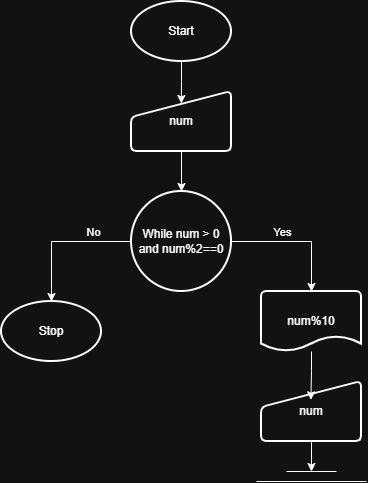

The diagram above was exported from draw.io. Its source (the exported page's mxGraphModel, read from the mxfile embedded in the PNG):
<mxGraphModel dx="928" dy="530" grid="1" gridSize="10" guides="1" tooltips="1" connect="1" arrows="1" fold="1" page="1" pageScale="1" pageWidth="850" pageHeight="1100" math="0" shadow="0">
  <root>
    <mxCell id="0" />
    <mxCell id="1" parent="0" />
    <mxCell id="KjjIP0sVYCILYlM-uPlg-1" parent="1" style="strokeWidth=2;html=1;shape=mxgraph.flowchart.start_1;whiteSpace=wrap;" value="Start" vertex="1">
      <mxGeometry height="60" width="100" x="380" y="30" as="geometry" />
    </mxCell>
    <mxCell id="KjjIP0sVYCILYlM-uPlg-2" parent="1" style="strokeWidth=2;html=1;shape=mxgraph.flowchart.start_1;whiteSpace=wrap;" value="Stop" vertex="1">
      <mxGeometry height="60" width="100" x="250" y="330" as="geometry" />
    </mxCell>
    <mxCell id="KjjIP0sVYCILYlM-uPlg-7" edge="1" parent="1" source="KjjIP0sVYCILYlM-uPlg-3" style="edgeStyle=orthogonalEdgeStyle;rounded=0;orthogonalLoop=1;jettySize=auto;html=1;exitX=0.5;exitY=1;exitDx=0;exitDy=0;entryX=0.5;entryY=0;entryDx=0;entryDy=0;entryPerimeter=0;" target="KjjIP0sVYCILYlM-uPlg-8">
      <mxGeometry relative="1" as="geometry">
        <mxPoint x="430" y="210" as="targetPoint" />
      </mxGeometry>
    </mxCell>
    <mxCell id="KjjIP0sVYCILYlM-uPlg-3" parent="1" style="html=1;strokeWidth=2;shape=manualInput;whiteSpace=wrap;rounded=1;size=26;arcSize=11;" value="num" vertex="1">
      <mxGeometry height="60" width="100" x="380" y="120" as="geometry" />
    </mxCell>
    <mxCell id="KjjIP0sVYCILYlM-uPlg-5" edge="1" parent="1" source="KjjIP0sVYCILYlM-uPlg-1" style="edgeStyle=orthogonalEdgeStyle;rounded=0;orthogonalLoop=1;jettySize=auto;html=1;exitX=0.5;exitY=1;exitDx=0;exitDy=0;exitPerimeter=0;entryX=0.498;entryY=0.2;entryDx=0;entryDy=0;entryPerimeter=0;" target="KjjIP0sVYCILYlM-uPlg-3">
      <mxGeometry relative="1" as="geometry" />
    </mxCell>
    <mxCell id="KjjIP0sVYCILYlM-uPlg-12" edge="1" parent="1" source="KjjIP0sVYCILYlM-uPlg-8" style="edgeStyle=orthogonalEdgeStyle;rounded=0;orthogonalLoop=1;jettySize=auto;html=1;entryX=0.5;entryY=0;entryDx=0;entryDy=0;entryPerimeter=0;" target="KjjIP0sVYCILYlM-uPlg-2">
      <mxGeometry relative="1" as="geometry">
        <mxPoint x="300" y="360" as="targetPoint" />
      </mxGeometry>
    </mxCell>
    <mxCell id="KjjIP0sVYCILYlM-uPlg-13" connectable="0" parent="KjjIP0sVYCILYlM-uPlg-12" style="edgeLabel;html=1;align=center;verticalAlign=middle;resizable=0;points=[];" value="No" vertex="1">
      <mxGeometry relative="1" x="-0.2742" y="3" as="geometry">
        <mxPoint x="12" y="-13" as="offset" />
      </mxGeometry>
    </mxCell>
    <mxCell id="KjjIP0sVYCILYlM-uPlg-8" parent="1" style="strokeWidth=2;html=1;shape=mxgraph.flowchart.start_2;whiteSpace=wrap;" value="While num &amp;gt; 0 and num%2==0" vertex="1">
      <mxGeometry height="100" width="100" x="380" y="220" as="geometry" />
    </mxCell>
    <mxCell id="KjjIP0sVYCILYlM-uPlg-10" edge="1" parent="1" style="endArrow=none;html=1;rounded=0;" value="">
      <mxGeometry height="50" relative="1" width="50" as="geometry">
        <mxPoint x="535" y="500" as="sourcePoint" />
        <mxPoint x="585" y="500" as="targetPoint" />
      </mxGeometry>
    </mxCell>
    <mxCell id="KjjIP0sVYCILYlM-uPlg-11" edge="1" parent="1" style="endArrow=none;html=1;rounded=0;" value="">
      <mxGeometry height="50" relative="1" width="50" as="geometry">
        <mxPoint x="505" y="510" as="sourcePoint" />
        <mxPoint x="615" y="510" as="targetPoint" />
      </mxGeometry>
    </mxCell>
    <mxCell id="KjjIP0sVYCILYlM-uPlg-14" parent="1" style="strokeWidth=2;html=1;shape=mxgraph.flowchart.document2;whiteSpace=wrap;size=0.25;" value="num%10" vertex="1">
      <mxGeometry height="60" width="100" x="510" y="320" as="geometry" />
    </mxCell>
    <mxCell id="KjjIP0sVYCILYlM-uPlg-15" edge="1" parent="1" source="KjjIP0sVYCILYlM-uPlg-8" style="edgeStyle=orthogonalEdgeStyle;rounded=0;orthogonalLoop=1;jettySize=auto;html=1;exitX=1;exitY=0.5;exitDx=0;exitDy=0;exitPerimeter=0;entryX=0.5;entryY=0;entryDx=0;entryDy=0;entryPerimeter=0;" target="KjjIP0sVYCILYlM-uPlg-14">
      <mxGeometry relative="1" as="geometry" />
    </mxCell>
    <mxCell id="KjjIP0sVYCILYlM-uPlg-17" connectable="0" parent="KjjIP0sVYCILYlM-uPlg-15" style="edgeLabel;html=1;align=center;verticalAlign=middle;resizable=0;points=[];" value="Yes" vertex="1">
      <mxGeometry relative="1" x="-0.0876" y="1" as="geometry">
        <mxPoint x="-9" y="-9" as="offset" />
      </mxGeometry>
    </mxCell>
    <mxCell id="XwE5-hpRApISVC90u-rY-3" edge="1" parent="1" source="XwE5-hpRApISVC90u-rY-1" style="edgeStyle=orthogonalEdgeStyle;rounded=0;orthogonalLoop=1;jettySize=auto;html=1;">
      <mxGeometry relative="1" as="geometry">
        <mxPoint x="560" y="500" as="targetPoint" />
      </mxGeometry>
    </mxCell>
    <mxCell id="XwE5-hpRApISVC90u-rY-1" parent="1" style="html=1;strokeWidth=2;shape=manualInput;whiteSpace=wrap;rounded=1;size=26;arcSize=11;" value="num" vertex="1">
      <mxGeometry height="60" width="100" x="510" y="410" as="geometry" />
    </mxCell>
    <mxCell id="XwE5-hpRApISVC90u-rY-2" edge="1" parent="1" source="KjjIP0sVYCILYlM-uPlg-14" style="edgeStyle=orthogonalEdgeStyle;rounded=0;orthogonalLoop=1;jettySize=auto;html=1;entryX=0.494;entryY=0.305;entryDx=0;entryDy=0;entryPerimeter=0;" target="XwE5-hpRApISVC90u-rY-1">
      <mxGeometry relative="1" as="geometry" />
    </mxCell>
  </root>
</mxGraphModel>